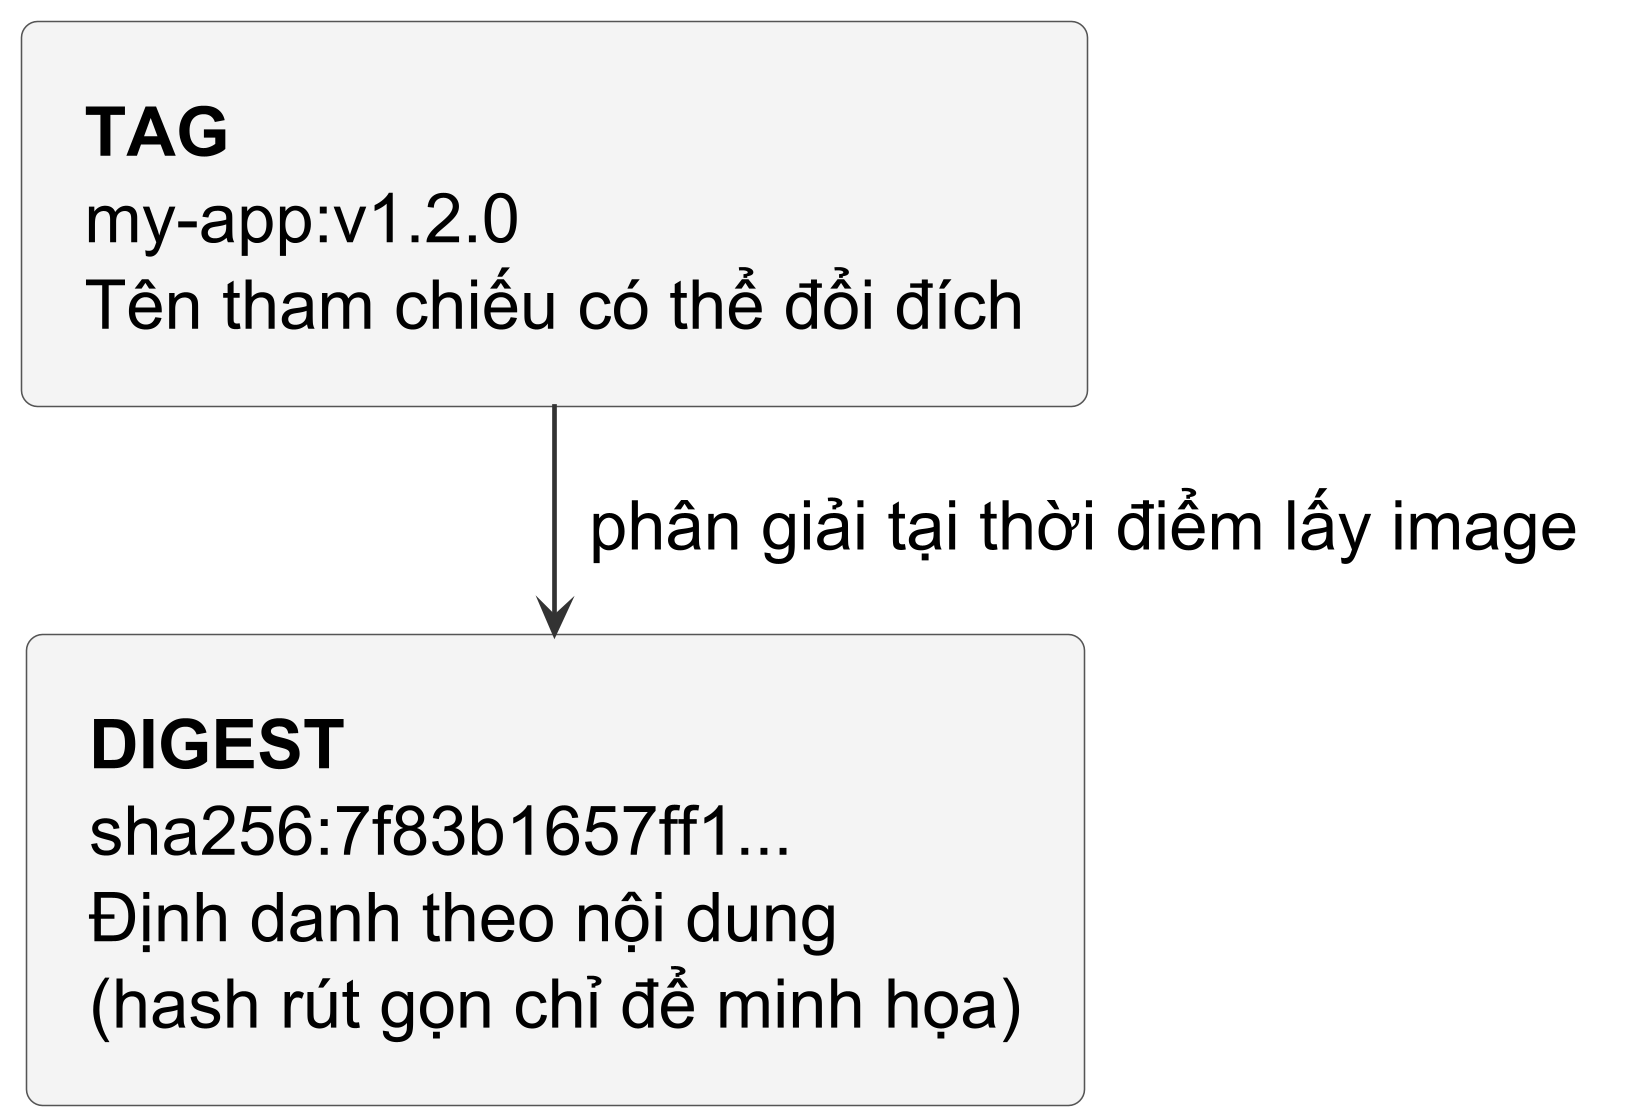

The diagram above was rendered by PlantUML. Its source (embedded in the PNG):
@startuml
!include publication-flow.iuml
top to bottom direction
rectangle "<b>TAG</b>\nmy-app:v1.2.0\nTên tham chiếu có thể đổi đích" as tag
rectangle "<b>DIGEST</b>\nsha256:7f83b1657ff1...\nĐịnh danh theo nội dung\n(hash rút gọn chỉ để minh họa)" as digest
tag -down-> digest : phân giải tại thời điểm lấy image
@enduml